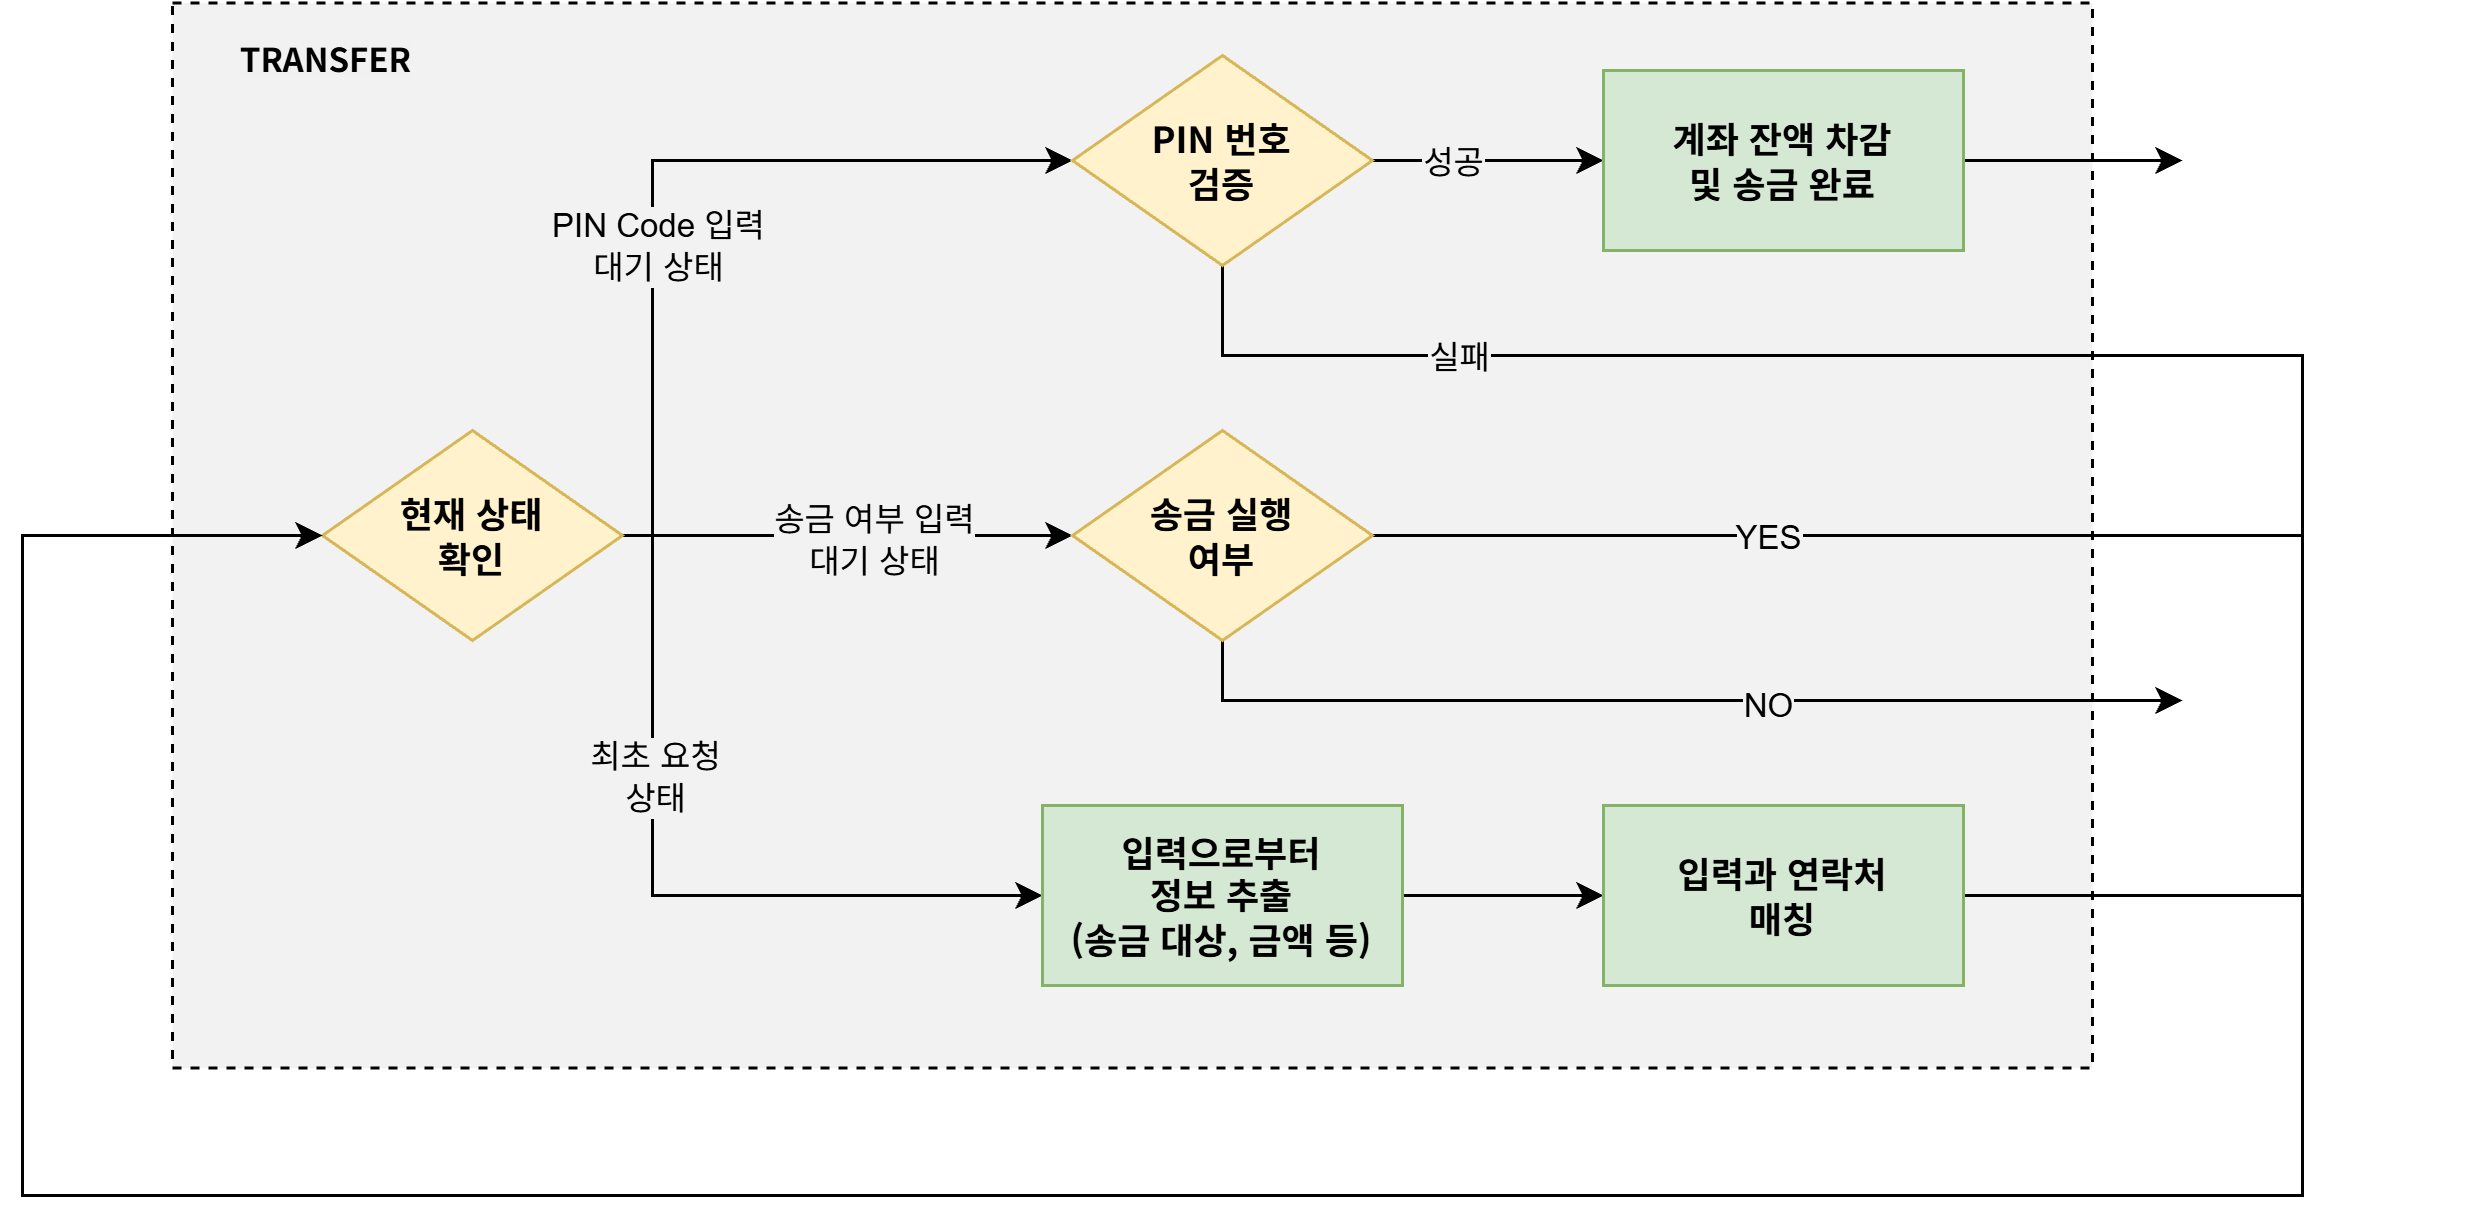

The diagram above was exported from draw.io. Its source (the exported page's mxGraphModel, read from the mxfile embedded in the PNG):
<mxGraphModel dx="1042" dy="527" grid="1" gridSize="10" guides="1" tooltips="1" connect="1" arrows="1" fold="1" page="1" pageScale="1" pageWidth="827" pageHeight="1169" math="0" shadow="0">
  <root>
    <mxCell id="0" />
    <mxCell id="1" parent="0" />
    <mxCell id="45vQVuOO4XtCot2zaXPI-46" parent="1" style="rounded=0;whiteSpace=wrap;html=1;dashed=1;fontFamily=Gothic A1;fontColor=#004AAD;fillColor=#F2F2F2;" value="" vertex="1">
      <mxGeometry height="355" width="640" x="230" y="192.5" as="geometry" />
    </mxCell>
    <mxCell id="45vQVuOO4XtCot2zaXPI-2" edge="1" parent="1" style="edgeStyle=orthogonalEdgeStyle;rounded=0;orthogonalLoop=1;jettySize=auto;html=1;fontFamily=Gothic A1;fontStyle=1" value="">
      <mxGeometry relative="1" as="geometry">
        <mxPoint x="200" y="370" as="sourcePoint" />
        <mxPoint x="280" y="370" as="targetPoint" />
      </mxGeometry>
    </mxCell>
    <mxCell id="45vQVuOO4XtCot2zaXPI-40" edge="1" parent="1" source="45vQVuOO4XtCot2zaXPI-10" style="edgeStyle=orthogonalEdgeStyle;rounded=0;orthogonalLoop=1;jettySize=auto;html=1;entryX=0;entryY=0.5;entryDx=0;entryDy=0;" target="45vQVuOO4XtCot2zaXPI-65" value="">
      <mxGeometry relative="1" as="geometry">
        <mxPoint x="520" y="370" as="targetPoint" />
      </mxGeometry>
    </mxCell>
    <mxCell id="45vQVuOO4XtCot2zaXPI-50" connectable="0" parent="45vQVuOO4XtCot2zaXPI-40" style="edgeLabel;html=1;align=center;verticalAlign=middle;resizable=0;points=[];labelBackgroundColor=#F2F2F2;" value="송금 여부 입력&lt;div&gt;대기 상태&lt;/div&gt;" vertex="1">
      <mxGeometry relative="1" x="0.1046" y="-1" as="geometry">
        <mxPoint as="offset" />
      </mxGeometry>
    </mxCell>
    <mxCell id="45vQVuOO4XtCot2zaXPI-43" edge="1" parent="1" source="45vQVuOO4XtCot2zaXPI-10" style="edgeStyle=orthogonalEdgeStyle;rounded=0;orthogonalLoop=1;jettySize=auto;html=1;entryX=0;entryY=0.5;entryDx=0;entryDy=0;" target="45vQVuOO4XtCot2zaXPI-55">
      <mxGeometry relative="1" as="geometry">
        <Array as="points">
          <mxPoint x="390" y="370" />
          <mxPoint x="390" y="245" />
        </Array>
        <mxPoint x="520" y="250.0000000000001" as="targetPoint" />
      </mxGeometry>
    </mxCell>
    <mxCell id="45vQVuOO4XtCot2zaXPI-45" connectable="0" parent="45vQVuOO4XtCot2zaXPI-43" style="edgeLabel;html=1;align=center;verticalAlign=middle;resizable=0;points=[];labelBackgroundColor=#F2F2F2;" value="PIN Code 입력&lt;div&gt;대기 상태&lt;/div&gt;" vertex="1">
      <mxGeometry relative="1" x="-0.2215" y="-1" as="geometry">
        <mxPoint as="offset" />
      </mxGeometry>
    </mxCell>
    <mxCell id="45vQVuOO4XtCot2zaXPI-44" edge="1" parent="1" source="45vQVuOO4XtCot2zaXPI-10" style="edgeStyle=orthogonalEdgeStyle;rounded=0;orthogonalLoop=1;jettySize=auto;html=1;entryX=0;entryY=0.5;entryDx=0;entryDy=0;" target="45vQVuOO4XtCot2zaXPI-41">
      <mxGeometry relative="1" as="geometry">
        <Array as="points">
          <mxPoint x="390" y="370" />
          <mxPoint x="390" y="490" />
        </Array>
      </mxGeometry>
    </mxCell>
    <mxCell id="45vQVuOO4XtCot2zaXPI-10" parent="1" style="rhombus;whiteSpace=wrap;html=1;rounded=0;fontFamily=Gothic A1;fontStyle=1;fillColor=#fff2cc;strokeColor=#d6b656;" value="현재 상태&lt;div&gt;확인&lt;/div&gt;" vertex="1">
      <mxGeometry height="70" width="100" x="280" y="335" as="geometry" />
    </mxCell>
    <mxCell id="45vQVuOO4XtCot2zaXPI-64" edge="1" parent="1" source="45vQVuOO4XtCot2zaXPI-65" style="edgeStyle=orthogonalEdgeStyle;rounded=0;orthogonalLoop=1;jettySize=auto;html=1;exitX=1;exitY=0.5;exitDx=0;exitDy=0;entryX=0;entryY=0.5;entryDx=0;entryDy=0;" target="45vQVuOO4XtCot2zaXPI-10">
      <mxGeometry relative="1" as="geometry">
        <Array as="points">
          <mxPoint x="940" y="370" />
          <mxPoint x="940" y="590" />
          <mxPoint x="180" y="590" />
          <mxPoint x="180" y="370" />
        </Array>
        <mxPoint x="640" y="370" as="sourcePoint" />
        <mxPoint x="900" y="370" as="targetPoint" />
      </mxGeometry>
    </mxCell>
    <mxCell id="45vQVuOO4XtCot2zaXPI-68" connectable="0" parent="45vQVuOO4XtCot2zaXPI-64" style="edgeLabel;html=1;align=center;verticalAlign=middle;resizable=0;points=[];labelBackgroundColor=#F2F2F2;" value="YES" vertex="1">
      <mxGeometry relative="1" x="-0.8352" y="1" as="geometry">
        <mxPoint x="-2" y="1" as="offset" />
      </mxGeometry>
    </mxCell>
    <mxCell id="45vQVuOO4XtCot2zaXPI-71" edge="1" parent="1" source="45vQVuOO4XtCot2zaXPI-41" style="edgeStyle=orthogonalEdgeStyle;rounded=0;orthogonalLoop=1;jettySize=auto;html=1;" target="45vQVuOO4XtCot2zaXPI-70" value="">
      <mxGeometry relative="1" as="geometry" />
    </mxCell>
    <mxCell id="45vQVuOO4XtCot2zaXPI-41" parent="1" style="rounded=0;whiteSpace=wrap;html=1;fontFamily=Gothic A1;fontStyle=1;fillColor=#d5e8d4;strokeColor=#82b366;" value="입력으로부터&lt;div&gt;정보 추출&lt;/div&gt;&lt;div&gt;(송금 대상, 금액 등)&lt;/div&gt;" vertex="1">
      <mxGeometry height="60" width="120" x="520" y="460" as="geometry" />
    </mxCell>
    <mxCell id="45vQVuOO4XtCot2zaXPI-51" connectable="0" parent="1" style="edgeLabel;html=1;align=center;verticalAlign=middle;resizable=0;points=[];labelBackgroundColor=#F2F2F2;" value="최초 요청&lt;div&gt;상태&lt;/div&gt;" vertex="1">
      <mxGeometry x="390" y="450" as="geometry" />
    </mxCell>
    <mxCell id="45vQVuOO4XtCot2zaXPI-54" connectable="0" parent="1" style="edgeLabel;html=1;align=center;verticalAlign=middle;resizable=0;points=[];fontFamily=Gothic A1;fontStyle=1;labelBackgroundColor=#F1F1F1;" value="TRANSFER" vertex="1">
      <mxGeometry x="280" y="210" as="geometry" />
    </mxCell>
    <mxCell id="45vQVuOO4XtCot2zaXPI-58" edge="1" parent="1" source="45vQVuOO4XtCot2zaXPI-55" style="edgeStyle=orthogonalEdgeStyle;rounded=0;orthogonalLoop=1;jettySize=auto;html=1;" target="45vQVuOO4XtCot2zaXPI-57" value="">
      <mxGeometry relative="1" as="geometry" />
    </mxCell>
    <mxCell id="45vQVuOO4XtCot2zaXPI-62" connectable="0" parent="45vQVuOO4XtCot2zaXPI-58" style="edgeLabel;html=1;align=center;verticalAlign=middle;resizable=0;points=[];labelBackgroundColor=#F2F2F2;" value="성공" vertex="1">
      <mxGeometry relative="1" x="-0.3148" as="geometry">
        <mxPoint as="offset" />
      </mxGeometry>
    </mxCell>
    <mxCell id="45vQVuOO4XtCot2zaXPI-60" edge="1" parent="1" source="45vQVuOO4XtCot2zaXPI-55" style="edgeStyle=orthogonalEdgeStyle;rounded=0;orthogonalLoop=1;jettySize=auto;html=1;">
      <mxGeometry relative="1" as="geometry">
        <Array as="points">
          <mxPoint x="580" y="310" />
          <mxPoint x="940" y="310" />
          <mxPoint x="940" y="590" />
          <mxPoint x="180" y="590" />
          <mxPoint x="180" y="370" />
        </Array>
        <mxPoint x="280" y="370" as="targetPoint" />
      </mxGeometry>
    </mxCell>
    <mxCell id="45vQVuOO4XtCot2zaXPI-63" connectable="0" parent="45vQVuOO4XtCot2zaXPI-60" style="edgeLabel;html=1;align=center;verticalAlign=middle;resizable=0;points=[];labelBackgroundColor=#F2F2F2;" value="실패" vertex="1">
      <mxGeometry relative="1" x="-0.95" as="geometry">
        <mxPoint x="64" as="offset" />
      </mxGeometry>
    </mxCell>
    <mxCell id="45vQVuOO4XtCot2zaXPI-55" parent="1" style="rhombus;whiteSpace=wrap;html=1;rounded=0;fontFamily=Gothic A1;fontStyle=1;fillColor=#fff2cc;strokeColor=#d6b656;" value="PIN 번호&lt;div&gt;검증&lt;/div&gt;" vertex="1">
      <mxGeometry height="70" width="100" x="530" y="210" as="geometry" />
    </mxCell>
    <mxCell id="45vQVuOO4XtCot2zaXPI-61" edge="1" parent="1" source="45vQVuOO4XtCot2zaXPI-57" style="edgeStyle=orthogonalEdgeStyle;rounded=0;orthogonalLoop=1;jettySize=auto;html=1;">
      <mxGeometry relative="1" as="geometry">
        <mxPoint x="900" y="245" as="targetPoint" />
      </mxGeometry>
    </mxCell>
    <mxCell id="45vQVuOO4XtCot2zaXPI-57" parent="1" style="whiteSpace=wrap;html=1;fontFamily=Gothic A1;fillColor=#d5e8d4;strokeColor=#82b366;rounded=0;fontStyle=1;" value="계좌 잔액 차감&lt;div&gt;및 송금 완료&lt;/div&gt;" vertex="1">
      <mxGeometry height="60" width="120" x="707" y="215" as="geometry" />
    </mxCell>
    <mxCell id="ewv1HKU5qgxrTAu9vkQB-1" edge="1" parent="1" source="45vQVuOO4XtCot2zaXPI-65" style="edgeStyle=orthogonalEdgeStyle;rounded=0;orthogonalLoop=1;jettySize=auto;html=1;exitX=0.5;exitY=1;exitDx=0;exitDy=0;">
      <mxGeometry relative="1" as="geometry">
        <Array as="points">
          <mxPoint x="580" y="425" />
        </Array>
        <mxPoint x="900" y="425" as="targetPoint" />
      </mxGeometry>
    </mxCell>
    <mxCell id="45vQVuOO4XtCot2zaXPI-65" parent="1" style="rhombus;whiteSpace=wrap;html=1;rounded=0;fontFamily=Gothic A1;fontStyle=1;fillColor=#fff2cc;strokeColor=#d6b656;" value="송금 실행&lt;div&gt;여부&lt;/div&gt;" vertex="1">
      <mxGeometry height="70" width="100" x="530" y="335" as="geometry" />
    </mxCell>
    <mxCell id="45vQVuOO4XtCot2zaXPI-72" edge="1" parent="1" source="45vQVuOO4XtCot2zaXPI-70" style="edgeStyle=orthogonalEdgeStyle;rounded=0;orthogonalLoop=1;jettySize=auto;html=1;entryX=0;entryY=0.5;entryDx=0;entryDy=0;" target="45vQVuOO4XtCot2zaXPI-10">
      <mxGeometry relative="1" as="geometry">
        <Array as="points">
          <mxPoint x="940" y="490" />
          <mxPoint x="940" y="590" />
          <mxPoint x="180" y="590" />
          <mxPoint x="180" y="370" />
        </Array>
        <mxPoint x="900" y="490" as="targetPoint" />
      </mxGeometry>
    </mxCell>
    <mxCell id="45vQVuOO4XtCot2zaXPI-70" parent="1" style="rounded=0;whiteSpace=wrap;html=1;fontFamily=Gothic A1;fontStyle=1;fillColor=#d5e8d4;strokeColor=#82b366;" value="입력과 연락처&lt;div&gt;매칭&lt;/div&gt;" vertex="1">
      <mxGeometry height="60" width="120" x="707" y="460" as="geometry" />
    </mxCell>
    <mxCell id="ewv1HKU5qgxrTAu9vkQB-2" connectable="0" parent="1" style="edgeLabel;html=1;align=center;verticalAlign=middle;resizable=0;points=[];labelBackgroundColor=#F2F2F2;" value="NO" vertex="1">
      <mxGeometry x="997" y="248" as="geometry">
        <mxPoint x="-236" y="178" as="offset" />
      </mxGeometry>
    </mxCell>
  </root>
</mxGraphModel>